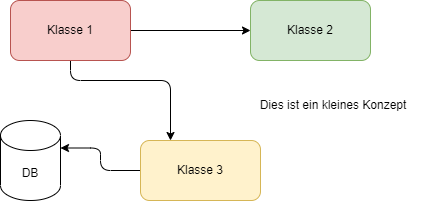

The diagram above was exported from draw.io. Its source (the exported page's mxGraphModel, read from the mxfile embedded in the PNG):
<mxGraphModel dx="1074" dy="790" grid="1" gridSize="10" guides="1" tooltips="1" connect="1" arrows="1" fold="1" page="1" pageScale="1" pageWidth="827" pageHeight="1169" math="0" shadow="0">
  <root>
    <mxCell id="0" />
    <mxCell id="1" parent="0" />
    <mxCell id="4" style="edgeStyle=orthogonalEdgeStyle;html=1;strokeColor=none;" parent="1" source="2" target="3" edge="1">
      <mxGeometry relative="1" as="geometry" />
    </mxCell>
    <mxCell id="5" style="edgeStyle=orthogonalEdgeStyle;html=1;" parent="1" source="2" target="3" edge="1">
      <mxGeometry relative="1" as="geometry" />
    </mxCell>
    <mxCell id="7" style="edgeStyle=orthogonalEdgeStyle;html=1;" parent="1" source="2" target="6" edge="1">
      <mxGeometry relative="1" as="geometry">
        <Array as="points">
          <mxPoint x="170" y="170" />
          <mxPoint x="270" y="170" />
        </Array>
      </mxGeometry>
    </mxCell>
    <mxCell id="2" value="Klasse 1" style="rounded=1;whiteSpace=wrap;html=1;fillColor=#f8cecc;strokeColor=#b85450;" parent="1" vertex="1">
      <mxGeometry x="110" y="90" width="120" height="60" as="geometry" />
    </mxCell>
    <mxCell id="3" value="Klasse 2" style="rounded=1;whiteSpace=wrap;html=1;fillColor=#d5e8d4;strokeColor=#82b366;" parent="1" vertex="1">
      <mxGeometry x="350" y="90" width="120" height="60" as="geometry" />
    </mxCell>
    <mxCell id="10" style="edgeStyle=orthogonalEdgeStyle;html=1;entryX=1;entryY=0;entryDx=0;entryDy=27.5;entryPerimeter=0;" parent="1" source="6" target="9" edge="1">
      <mxGeometry relative="1" as="geometry" />
    </mxCell>
    <mxCell id="6" value="Klasse 3" style="rounded=1;whiteSpace=wrap;html=1;fillColor=#fff2cc;strokeColor=#d6b656;" parent="1" vertex="1">
      <mxGeometry x="240" y="230" width="120" height="60" as="geometry" />
    </mxCell>
    <mxCell id="8" value="Dies ist ein kleines Konzept" style="text;html=1;strokeColor=none;fillColor=none;align=center;verticalAlign=middle;whiteSpace=wrap;rounded=0;" parent="1" vertex="1">
      <mxGeometry x="340" y="180" width="186" height="30" as="geometry" />
    </mxCell>
    <mxCell id="9" value="DB" style="shape=cylinder3;whiteSpace=wrap;html=1;boundedLbl=1;backgroundOutline=1;size=15;" parent="1" vertex="1">
      <mxGeometry x="100" y="210" width="60" height="80" as="geometry" />
    </mxCell>
  </root>
</mxGraphModel>